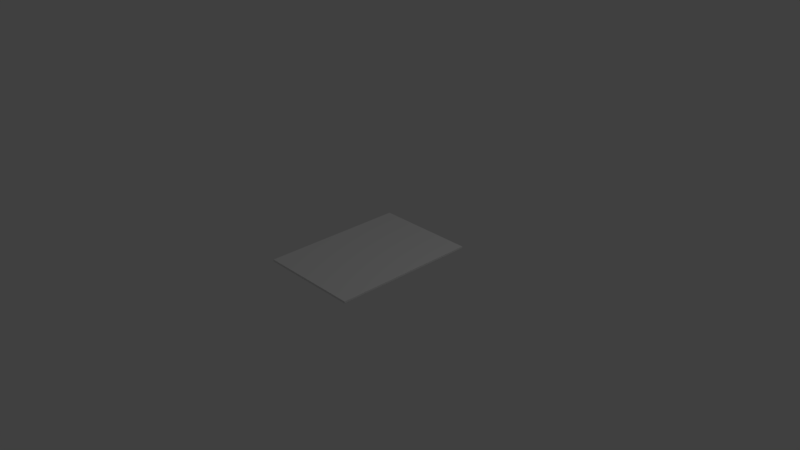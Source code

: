 # Source: Card.blend  (saved by Blender 2.79.0; exported with 4.5.12 LTS)
import bpy
from mathutils import Matrix  # noqa: F401  (used for matrix-valued properties, if any)

bpy.ops.wm.read_factory_settings(use_empty=True)
scene = bpy.context.scene
scene.name = 'Scene'

# ---- collections
col_collection_1 = bpy.data.collections.new('Collection 1'); scene.collection.children.link(col_collection_1)

# ---- world
world_world = bpy.data.worlds.new('World'); scene.world = world_world
world_world.color = (0.05088, 0.05088, 0.05088)
world_world.use_sun_shadow = False
world_world.sun_shadow_jitter_overblur = 0.0
world_world.cycles.sampling_method = 'MANUAL'

# ---- cameras
cam_camera = bpy.data.cameras.new('Camera')
cam_camera.clip_end = 100.0
cam_camera.lens = 35.0
cam_camera.sensor_width = 32.0
cam_camera.sensor_height = 18.0
cam_camera.ortho_scale = 7.314
cam_camera.dof.focus_distance = 0.0
cam_camera.dof.aperture_fstop = 128.0

# ---- lights
light_lamp = bpy.data.lights.new('Lamp', 'POINT')
light_lamp.transmission_factor = 0.0
light_lamp.cutoff_distance = 30.0
light_lamp.energy = 100.0
light_lamp.shadow_buffer_clip_start = 1.001
light_lamp.shadow_soft_size = 0.1
light_lamp.shadow_maximum_resolution = 0.006
light_lamp.use_absolute_resolution = True

# ---- meshes
me_cube_002 = bpy.data.meshes.new('Cube.002')
me_cube_002.from_pydata([(-0.6995, -1.0, -0.01222), (-0.6995, 1.0, -0.01222), (0.6995, -1.0, -0.01222), (0.6995, 1.0, -0.01222)], [], [(3, 2, 0, 1)])
_uv = me_cube_002.uv_layers.new(name='UVMap')
_uv.uv.foreach_set('vector', [0.9987, 0.9972, 0.9999, 0.00129, 0.0006542, 0.00252, 0.001885, 0.996])
me_cube_002.use_remesh_preserve_volume = False
me_cube_002.use_remesh_preserve_attributes = False
me_cube_002.use_mirror_vertex_groups = False
me_cube_002.update()
me_cube_001 = bpy.data.meshes.new('Cube.001')
me_cube_001.from_pydata([(-0.6995, -1.0, 0.01222), (-0.6995, 1.0, 0.01222), (0.6995, -1.0, 0.01222), (0.6995, 1.0, 0.01222)], [], [(3, 1, 0, 2)])
_uv = me_cube_001.uv_layers.new(name='UVMap')
_uv.uv.foreach_set('vector', [0.9987, 0.9947, 0.004345, 0.9947, 0.003115, 0.00375, 0.9974, 0.006211])
me_cube_001.use_remesh_preserve_volume = False
me_cube_001.use_remesh_preserve_attributes = False
me_cube_001.use_mirror_vertex_groups = False
me_cube_001.update()
me_cube = bpy.data.meshes.new('Cube')
me_cube.from_pydata([(-0.6995, -1.0, -0.01134), (-0.6995, -1.0, 0.01134), (-0.6995, 1.0, -0.01134), (-0.6995, 1.0, 0.01134), (0.6995, -1.0, -0.01134), (0.6995, -1.0, 0.01134), (0.6995, 1.0, -0.01134), (0.6995, 1.0, 0.01134)], [], [(0, 1, 3, 2), (2, 3, 7, 6), (6, 7, 5, 4), (4, 5, 1, 0), (2, 6, 4, 0), (7, 3, 1, 5)])
_uv = me_cube.uv_layers.new(name='UVMap')
_uv.uv.foreach_set('vector', [0.75, 0.3574, 0.75, 0.3618, 0.5, 0.363, 0.5, 0.3587, 0.5, 0.3587, 0.5, 0.363, 0.2501, 0.363, 0.2501, 0.3587, 0.2501, 0.3587, 0.2501, 0.363, 8.479e-05, 0.3642, 9.012e-05, 0.3599, 0.9999, 0.3574, 0.9999, 0.3618, 0.75, 0.3618, 0.75, 0.3574, 0.75, 8.479e-05, 0.9999, 8.482e-05, 0.9999, 0.3574, 0.75, 0.3574, 0.9999, 0.7191, 0.75, 0.7191, 0.75, 0.3618, 0.9999, 0.3618])
me_cube.use_remesh_preserve_volume = False
me_cube.use_remesh_preserve_attributes = False
me_cube.use_mirror_vertex_groups = False
me_cube.update()

# ---- objects
ob_cube_002 = bpy.data.objects.new('Cube.002', me_cube_002)
ob_cube_001 = bpy.data.objects.new('Cube.001', me_cube_001)
ob_cube = bpy.data.objects.new('Cube', me_cube)
ob_lamp = bpy.data.objects.new('Lamp', light_lamp)
ob_camera = bpy.data.objects.new('Camera', cam_camera)

# ---- transforms, parenting, visibility, modifiers, constraints
ob_cube_002.location = (0.0, 0.0, 0.0)
ob_cube_002.lineart.crease_threshold = 0.0
ob_cube_001.location = (0.0, 0.0, 0.0)
ob_cube_001.lineart.crease_threshold = 0.0
ob_cube.location = (0.0, 0.0, 0.0)
ob_cube.lineart.crease_threshold = 0.0
ob_lamp.location = (4.076, 1.005, 5.904)
ob_lamp.rotation_euler = (0.6503, 0.05522, 1.866)
ob_lamp.lock_rotations_4d = False
ob_lamp.empty_display_type = 'ARROWS'
ob_lamp.color = (0.0, 0.0, 0.0, 0.0)
ob_lamp.lineart.crease_threshold = 0.0
ob_camera.location = (7.481, -6.508, 5.344)
ob_camera.rotation_euler = (1.109, 0.0, 0.8149)
ob_camera.lock_rotations_4d = False
ob_camera.empty_display_type = 'ARROWS'
ob_camera.color = (0.0, 0.0, 0.0, 0.0)
ob_camera.display_type = 'WIRE'
ob_camera.lineart.crease_threshold = 0.0

# ---- collection membership
col_collection_1.objects.link(ob_cube_002)
col_collection_1.objects.link(ob_cube_001)
col_collection_1.objects.link(ob_cube)
col_collection_1.objects.link(ob_lamp)
col_collection_1.objects.link(ob_camera)

# ---- scene / render settings (as saved in the file)
scene.camera = ob_camera
scene.frame_start = 1; scene.frame_end = 250; scene.frame_set(1)
scene.render.engine = 'BLENDER_EEVEE_NEXT'
scene.render.resolution_percentage = 50
scene.render.dither_intensity = 0.0
scene.cycles.use_denoising = False
scene.cycles.samples = 128
scene.cycles.sampling_pattern = 'TABULATED_SOBOL'
scene.cycles.use_adaptive_sampling = False
scene.cycles.use_light_tree = False
scene.cycles.blur_glossy = 0.0
scene.cycles.sample_clamp_indirect = 0.0
scene.view_settings.view_transform = 'Standard'
bpy.context.view_layer.update()
